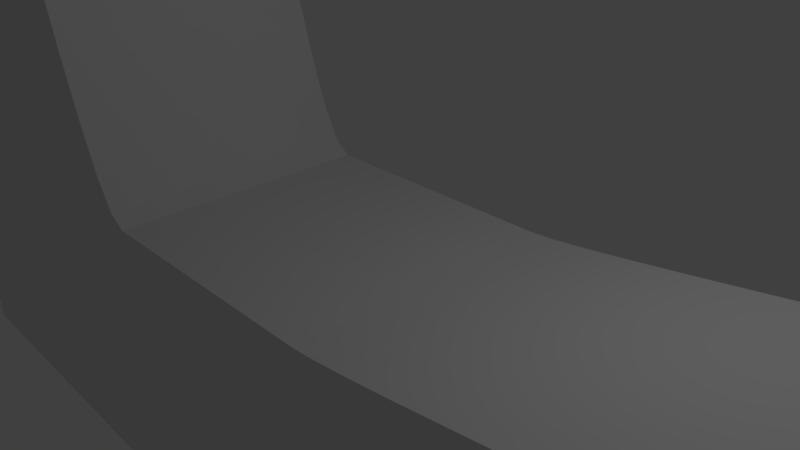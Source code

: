 # Source: level00e.blend  (saved by Blender 2.78.0; exported with 4.5.12 LTS)
import bpy
from mathutils import Matrix  # noqa: F401  (used for matrix-valued properties, if any)

bpy.ops.wm.read_factory_settings(use_empty=True)
scene = bpy.context.scene
scene.name = 'Scene'

# ---- collections
col_collection_1 = bpy.data.collections.new('Collection 1'); scene.collection.children.link(col_collection_1)

# ---- world
world_world = bpy.data.worlds.new('World'); scene.world = world_world
world_world.color = (0.05088, 0.05088, 0.05088)
world_world.use_sun_shadow = False
world_world.sun_shadow_jitter_overblur = 0.0
world_world.cycles.sampling_method = 'MANUAL'

# ---- cameras
cam_camera = bpy.data.cameras.new('Camera')
cam_camera.clip_end = 100.0
cam_camera.lens = 35.0
cam_camera.sensor_width = 32.0
cam_camera.sensor_height = 18.0
cam_camera.ortho_scale = 7.314
cam_camera.dof.focus_distance = 0.0
cam_camera.dof.aperture_fstop = 128.0

# ---- lights
light_lamp = bpy.data.lights.new('Lamp', 'POINT')
light_lamp.transmission_factor = 0.0
light_lamp.cutoff_distance = 30.0
light_lamp.energy = 100.0
light_lamp.shadow_buffer_clip_start = 1.001
light_lamp.shadow_soft_size = 0.1
light_lamp.shadow_maximum_resolution = 0.006
light_lamp.use_absolute_resolution = True

# ---- meshes
me_mesh_003 = bpy.data.meshes.new('Mesh.003')
me_mesh_003.from_pydata([(2.475, -0.8785, -2.467e-07), (1.064, -0.7658, -2.418e-07), (0.7151, -0.6746, -2.284e-07), (0.3763, -0.6006, -2.081e-07), (0.05496, -0.5396, -1.827e-07), (-0.2415, -0.4873, -1.539e-07), (-0.5056, -0.4393, -1.233e-07), (-0.7301, -0.3912, -9.279e-08), (-0.9076, -0.3389, -6.395e-08), (-1.031, -0.2779, -3.854e-08), (-1.092, -0.204, -1.827e-08), (-1.084, -0.1128, -4.854e-09), (-1.0, 0.0, 0.0), (-0.8747, 0.105, 0.0), (-0.7477, 0.1736, 0.0), (-0.6172, 0.2109, 0.0), (-0.4815, 0.2222, 0.0), (-0.3388, 0.2127, 0.0), (-0.1875, 0.1875, 0.0), (-0.02575, 0.1519, 0.0), (0.1481, 0.1111, 0.0), (0.3359, 0.07031, 0.0), (0.5394, 0.03472, 0.0), (0.7601, 0.009548, 0.0), (1.0, 0.0, 0.0), (1.351, 0.005042, 0.0), (1.88, 0.01898, 0.0), (2.551, 0.04004, 0.0), (3.329, 0.06643, 0.0), (4.178, 0.09639, 0.0), (5.063, 0.1281, 0.0), (5.948, 0.1599, 0.0), (6.797, 0.1898, 0.0), (7.575, 0.2162, 0.0), (8.247, 0.2373, 0.0), (8.775, 0.2512, 0.0), (9.126, 0.2562, 0.0), (9.356, 0.2427, -8.559e-11), (9.545, 0.2051, -3.112e-10), (9.692, 0.1477, -6.303e-10), (9.799, 0.07498, -9.96e-10), (9.863, -0.008654, -1.362e-09), (9.886, -0.09882, -1.681e-09), (9.867, -0.1911, -1.906e-09), (9.805, -0.2812, -1.992e-09), (9.7, -0.3646, -1.891e-09), (9.552, -0.4369, -1.556e-09), (9.361, -0.4938, -9.415e-10), (9.126, -0.5308, 0.0), (8.536, -0.5843, 2.153e-09), (7.983, -0.6246, 3.389e-09), (7.466, -0.6535, 3.866e-09), (6.984, -0.6733, 3.74e-09), (6.535, -0.6859, 3.171e-09), (6.116, -0.6936, 2.316e-09), (5.727, -0.6982, 1.331e-09), (5.366, -0.7021, 3.762e-10), (5.031, -0.7071, -3.922e-10), (4.721, -0.7155, -8.162e-10), (4.433, -0.7292, -7.38e-10), (4.166, -0.7504, 0.0)], [(0, 1), (1, 2), (2, 3), (3, 4), (4, 5), (5, 6), (6, 7), (7, 8), (8, 9), (9, 10), (10, 11), (11, 12), (12, 13), (13, 14), (14, 15), (15, 16), (16, 17), (17, 18), (18, 19), (19, 20), (20, 21), (21, 22), (22, 23), (23, 24), (24, 25), (25, 26), (26, 27), (27, 28), (28, 29), (29, 30), (30, 31), (31, 32), (32, 33), (33, 34), (34, 35), (35, 36), (36, 37), (37, 38), (38, 39), (39, 40), (40, 41), (41, 42), (42, 43), (43, 44), (44, 45), (45, 46), (46, 47), (47, 48), (48, 49), (49, 50), (50, 51), (51, 52), (52, 53), (53, 54), (54, 55), (55, 56), (56, 57), (57, 58), (58, 59), (59, 60), (0, 60)], [])
me_mesh_003.use_remesh_preserve_volume = False
me_mesh_003.use_remesh_preserve_attributes = False
me_mesh_003.use_mirror_vertex_groups = False
me_mesh_003.update()
me_mesh_002 = bpy.data.meshes.new('Mesh.002')
me_mesh_002.from_pydata([(-0.9089, -5.647, 0.0), (-0.8152, -5.441, 0.0), (-0.7768, -5.09, 0.0), (-0.7825, -4.624, 0.0), (-0.8214, -4.072, 0.0), (-0.8824, -3.462, 0.0), (-0.9545, -2.824, 0.0), (-1.027, -2.185, 0.0), (-1.087, -1.575, 0.0), (-1.126, -1.023, 0.0), (-1.132, -0.5572, 0.0), (-1.094, -0.2066, 0.0), (-1.0, 0.0, 0.0), (-0.8747, 0.105, 0.0), (-0.7477, 0.1736, 0.0), (-0.6172, 0.2109, 0.0), (-0.4815, 0.2222, 0.0), (-0.3388, 0.2127, 0.0), (-0.1875, 0.1875, 0.0), (-0.02575, 0.1519, 0.0), (0.1481, 0.1111, 0.0), (0.3359, 0.07031, 0.0), (0.5394, 0.03472, 0.0), (0.7601, 0.009548, 0.0), (1.0, 0.0, 0.0), (1.608, 0.001556, 1.41e-10), (2.849, 0.005857, 5.309e-10), (4.596, 0.01235, 1.12e-09), (6.723, 0.0205, 1.858e-09), (9.102, 0.02974, 2.696e-09), (11.61, 0.03953, 3.584e-09), (14.11, 0.04933, 4.471e-09), (16.49, 0.05857, 5.309e-09), (18.62, 0.06671, 6.047e-09), (20.37, 0.07321, 6.636e-09), (21.61, 0.07751, 7.026e-09), (22.22, 0.07907, 7.167e-09), (22.78, 0.001281, 7.026e-09), (23.89, -0.2138, 6.636e-09), (25.43, -0.5386, 6.047e-09), (27.31, -0.9459, 5.309e-09), (29.41, -1.408, 4.471e-09), (31.61, -1.898, 3.584e-09), (33.82, -2.387, 2.696e-09), (35.91, -2.849, 1.858e-09), (37.79, -3.257, 1.12e-09), (39.34, -3.581, 5.309e-10), (40.45, -3.797, 1.41e-10), (41.01, -3.874, 0.0), (41.33, -3.498, 0.0), (41.78, -2.457, 0.0), (42.33, -0.8846, 0.0), (42.96, 1.086, 0.0), (43.64, 3.323, 0.0), (44.34, 5.693, 0.0), (45.05, 8.062, 0.0), (45.73, 10.3, 0.0), (46.35, 12.27, 0.0), (46.9, 13.84, 0.0), (47.35, 14.88, 0.0), (47.68, 15.26, 0.0), (47.97, 15.22, 0.0), (48.35, 15.12, 0.0), (48.8, 14.98, 0.0), (49.29, 14.79, 0.0), (49.82, 14.57, 0.0), (50.36, 14.35, 0.0), (50.91, 14.12, 0.0), (51.43, 13.91, 0.0), (51.93, 13.72, 0.0), (52.37, 13.57, 0.0), (52.75, 13.47, 0.0), (53.05, 13.44, 0.0), (53.21, 13.0, 0.0), (53.21, 11.79, 0.0), (53.09, 9.951, 0.0), (52.87, 7.653, 0.0), (52.59, 5.044, 0.0), (52.28, 2.28, 0.0), (51.96, -0.4834, 0.0), (51.68, -3.092, 0.0), (51.46, -5.391, 0.0), (51.34, -7.225, 0.0), (51.34, -8.439, 0.0), (51.5, -8.878, 0.0)], [(0, 1), (1, 2), (2, 3), (3, 4), (4, 5), (5, 6), (6, 7), (7, 8), (8, 9), (9, 10), (10, 11), (11, 12), (12, 13), (13, 14), (14, 15), (15, 16), (16, 17), (17, 18), (18, 19), (19, 20), (20, 21), (21, 22), (22, 23), (23, 24), (24, 25), (25, 26), (26, 27), (27, 28), (28, 29), (29, 30), (30, 31), (31, 32), (32, 33), (33, 34), (34, 35), (35, 36), (36, 37), (37, 38), (38, 39), (39, 40), (40, 41), (41, 42), (42, 43), (43, 44), (44, 45), (45, 46), (46, 47), (47, 48), (48, 49), (49, 50), (50, 51), (51, 52), (52, 53), (53, 54), (54, 55), (55, 56), (56, 57), (57, 58), (58, 59), (59, 60), (60, 61), (61, 62), (62, 63), (63, 64), (64, 65), (65, 66), (66, 67), (67, 68), (68, 69), (69, 70), (70, 71), (71, 72), (72, 73), (73, 74), (74, 75), (75, 76), (76, 77), (77, 78), (78, 79), (79, 80), (80, 81), (81, 82), (82, 83), (83, 84), (0, 84)], [])
me_mesh_002.use_remesh_preserve_volume = False
me_mesh_002.use_remesh_preserve_attributes = False
me_mesh_002.use_mirror_vertex_groups = False
me_mesh_002.update()
me_mesh_001 = bpy.data.meshes.new('Mesh.001')
me_mesh_001.from_pydata([(9.813, 2.337, 6.636e-09), (9.149, 2.362, 5.334e-09), (8.998, 2.368, 4.575e-09), (8.888, 2.357, 4.235e-09), (8.8, 2.335, 4.194e-09), (8.716, 2.305, 4.329e-09), (8.618, 2.273, 4.519e-09), (8.486, 2.242, 4.643e-09), (8.301, 2.217, 4.578e-09), (8.046, 2.203, 4.203e-09), (7.702, 2.203, 3.396e-09), (7.249, 2.222, 2.036e-09), (6.67, 2.264, 0.0), (6.447, 2.294, -7.787e-10), (6.274, 2.339, -1.287e-09), (6.149, 2.397, -1.564e-09), (6.071, 2.463, -1.648e-09), (6.039, 2.534, -1.577e-09), (6.049, 2.607, -1.39e-09), (6.102, 2.678, -1.126e-09), (6.194, 2.744, -8.238e-10), (6.324, 2.801, -5.213e-10), (6.491, 2.846, -2.574e-10), (6.692, 2.876, -7.079e-11), (6.926, 2.886, 0.0), (7.195, 2.89, 0.0), (7.497, 2.902, 0.0), (7.825, 2.92, 0.0), (8.173, 2.943, 0.0), (8.535, 2.969, 0.0), (8.903, 2.996, 0.0), (9.271, 3.023, 0.0), (9.632, 3.049, 0.0), (9.981, 3.071, 0.0), (10.31, 3.09, 0.0), (10.61, 3.101, 0.0), (10.88, 3.106, 0.0), (11.1, 3.099, -2.771e-10), (11.26, 3.079, -1.008e-09), (11.37, 3.047, -2.04e-09), (11.42, 3.004, -3.224e-09), (11.43, 2.952, -4.408e-09), (11.39, 2.892, -5.441e-09), (11.31, 2.825, -6.171e-09), (11.2, 2.752, -6.448e-09), (11.05, 2.674, -6.121e-09), (10.87, 2.594, -5.038e-09), (10.67, 2.512, -3.048e-09), (10.44, 2.429, 0.0)], [(0, 1), (1, 2), (2, 3), (3, 4), (4, 5), (5, 6), (6, 7), (7, 8), (8, 9), (9, 10), (10, 11), (11, 12), (12, 13), (13, 14), (14, 15), (15, 16), (16, 17), (17, 18), (18, 19), (19, 20), (20, 21), (21, 22), (22, 23), (23, 24), (24, 25), (25, 26), (26, 27), (27, 28), (28, 29), (29, 30), (30, 31), (31, 32), (32, 33), (33, 34), (34, 35), (35, 36), (36, 37), (37, 38), (38, 39), (39, 40), (40, 41), (41, 42), (42, 43), (43, 44), (44, 45), (45, 46), (46, 47), (47, 48), (0, 48)], [])
me_mesh_001.use_remesh_preserve_volume = False
me_mesh_001.use_remesh_preserve_attributes = False
me_mesh_001.use_mirror_vertex_groups = False
me_mesh_001.update()
me_mesh = bpy.data.meshes.new('Mesh')
me_mesh.from_pydata([(-8.99, 7.824, 7.093e-07), (-8.742, 7.843, 7.109e-07), (-8.497, 7.893, 7.155e-07), (-8.254, 7.97, 7.224e-07), (-8.013, 8.066, 7.311e-07), (-7.773, 8.174, 7.41e-07), (-7.534, 8.29, 7.514e-07), (-7.294, 8.405, 7.619e-07), (-7.054, 8.514, 7.717e-07), (-6.813, 8.609, 7.804e-07), (-6.571, 8.686, 7.873e-07), (-6.325, 8.736, 7.919e-07), (-6.077, 8.755, 7.936e-07), (-5.821, 8.582, 7.78e-07), (-5.555, 8.106, 7.348e-07), (-5.281, 7.387, 6.696e-07), (-5.001, 6.485, 5.878e-07), (-4.716, 5.462, 4.951e-07), (-4.43, 4.377, 3.968e-07), (-4.143, 3.293, 2.985e-07), (-3.859, 2.27, 2.057e-07), (-3.579, 1.368, 1.24e-07), (-3.304, 0.6485, 5.878e-08), (-3.038, 0.1723, 1.561e-08), (-2.783, 0.0, 0.0), (-2.517, 0.0, 0.0), (-2.225, 0.0, 0.0), (-1.91, 0.0, 0.0), (-1.58, 0.0, 0.0), (-1.238, 0.0, 0.0), (-0.8913, 0.0, 0.0), (-0.5444, 0.0, 0.0), (-0.2029, 0.0, 0.0), (0.1277, 0.0, 0.0), (0.442, 0.0, 0.0), (0.7346, 0.0, 0.0), (1.0, 0.0, 0.0), (1.35, 0.02221, 0.0), (1.878, 0.0836, 0.0), (2.547, 0.1764, 0.0), (3.322, 0.2926, 0.0), (4.168, 0.4246, 0.0), (5.049, 0.5643, 0.0), (5.931, 0.7041, 0.0), (6.777, 0.836, 0.0), (7.552, 0.9523, 0.0), (8.221, 1.045, 0.0), (8.749, 1.106, 0.0), (9.099, 1.129, 0.0), (9.324, 1.035, 0.0), (9.502, 0.7748, 0.0), (9.639, 0.3752, 0.0), (9.74, -0.1346, 0.0), (9.811, -0.7262, 0.0), (9.857, -1.371, 0.0), (9.883, -2.041, 0.0), (9.895, -2.706, 0.0), (9.898, -3.339, 0.0), (9.897, -3.912, 0.0), (9.899, -4.394, 0.0), (9.907, -4.759, 0.0), (-9.035, -4.228, 4.811e-08)], [(0, 1), (1, 2), (2, 3), (3, 4), (4, 5), (5, 6), (6, 7), (7, 8), (8, 9), (9, 10), (10, 11), (11, 12), (12, 13), (13, 14), (14, 15), (15, 16), (16, 17), (17, 18), (18, 19), (19, 20), (20, 21), (21, 22), (22, 23), (23, 24), (24, 25), (25, 26), (26, 27), (27, 28), (28, 29), (29, 30), (30, 31), (31, 32), (32, 33), (33, 34), (34, 35), (35, 36), (36, 37), (37, 38), (38, 39), (39, 40), (40, 41), (41, 42), (42, 43), (43, 44), (44, 45), (45, 46), (46, 47), (47, 48), (48, 49), (49, 50), (50, 51), (51, 52), (52, 53), (53, 54), (54, 55), (55, 56), (56, 57), (57, 58), (58, 59), (59, 60), (60, 61), (0, 61)], [])
me_mesh.use_remesh_preserve_volume = False
me_mesh.use_remesh_preserve_attributes = False
me_mesh.use_mirror_vertex_groups = False
me_mesh.update()
me_mesh_004 = bpy.data.meshes.new('Mesh.004')
me_mesh_004.from_pydata([(-8.99, 7.824, 7.093e-07), (-8.742, 7.843, 7.109e-07), (-8.497, 7.893, 7.155e-07), (-8.254, 7.97, 7.224e-07), (-8.013, 8.066, 7.311e-07), (-7.773, 8.174, 7.41e-07), (-7.534, 8.29, 7.514e-07), (-7.294, 8.405, 7.619e-07), (-7.054, 8.514, 7.717e-07), (-6.813, 8.609, 7.804e-07), (-6.571, 8.686, 7.873e-07), (-6.325, 8.736, 7.919e-07), (-6.077, 8.755, 7.936e-07), (-5.821, 8.582, 7.78e-07), (-5.555, 8.106, 7.348e-07), (-5.281, 7.387, 6.696e-07), (-5.001, 6.485, 5.878e-07), (-4.716, 5.462, 4.951e-07), (-4.43, 4.377, 3.968e-07), (-4.143, 3.293, 2.985e-07), (-3.859, 2.27, 2.057e-07), (-3.579, 1.368, 1.24e-07), (-3.304, 0.6485, 5.878e-08), (-3.038, 0.1723, 1.561e-08), (-2.783, 0.0, 0.0), (-2.517, 0.0, 0.0), (-2.225, 0.0, 0.0), (-1.91, 0.0, 0.0), (-1.58, 0.0, 0.0), (-1.238, 0.0, 0.0), (-0.8913, 0.0, 0.0), (-0.5444, 0.0, 0.0), (-0.2029, 0.0, 0.0), (0.1277, 0.0, 0.0), (0.442, 0.0, 0.0), (0.7346, 0.0, 0.0), (1.0, 0.0, 0.0), (1.35, 0.02221, 0.0), (1.878, 0.0836, 0.0), (2.547, 0.1764, 0.0), (3.322, 0.2926, 0.0), (4.168, 0.4246, 0.0), (5.049, 0.5643, 0.0), (5.931, 0.7041, 0.0), (6.777, 0.836, 0.0), (7.552, 0.9523, 0.0), (8.221, 1.045, 0.0), (8.749, 1.106, 0.0), (9.099, 1.129, 0.0), (9.324, 1.035, 0.0), (9.502, 0.7748, 0.0), (9.639, 0.3752, 0.0), (9.74, -0.1346, 0.0), (9.811, -0.7262, 0.0), (9.857, -1.371, 0.0), (9.883, -2.041, 0.0), (9.895, -2.706, 0.0), (9.898, -3.339, 0.0), (9.897, -3.912, 0.0), (9.899, -4.394, 0.0), (9.907, -4.759, 0.0), (-9.035, -4.228, 4.811e-08), (-8.99, 7.824, -2.0), (-8.742, 7.843, -2.0), (-8.497, 7.893, -2.0), (-8.254, 7.97, -2.0), (-8.013, 8.066, -2.0), (-7.773, 8.174, -2.0), (-7.534, 8.29, -2.0), (-7.294, 8.405, -2.0), (-7.054, 8.514, -2.0), (-6.813, 8.609, -2.0), (-6.571, 8.686, -2.0), (-6.325, 8.736, -2.0), (-6.077, 8.755, -2.0), (-5.821, 8.582, -2.0), (-5.555, 8.106, -2.0), (-5.281, 7.387, -2.0), (-5.001, 6.485, -2.0), (-4.716, 5.462, -2.0), (-4.43, 4.377, -2.0), (-4.143, 3.293, -2.0), (-3.859, 2.27, -2.0), (-3.579, 1.368, -2.0), (-3.304, 0.6485, -2.0), (-3.038, 0.1723, -2.0), (-2.783, -8.742e-08, -2.0), (-2.517, -8.742e-08, -2.0), (-2.225, -8.742e-08, -2.0), (-1.91, -8.742e-08, -2.0), (-1.58, -8.742e-08, -2.0), (-1.238, -8.742e-08, -2.0), (-0.8913, -8.742e-08, -2.0), (-0.5444, -8.742e-08, -2.0), (-0.2029, -8.742e-08, -2.0), (0.1277, -8.742e-08, -2.0), (0.442, -8.742e-08, -2.0), (0.7346, -8.742e-08, -2.0), (1.0, -8.742e-08, -2.0), (1.35, 0.02221, -2.0), (1.878, 0.0836, -2.0), (2.547, 0.1764, -2.0), (3.322, 0.2926, -2.0), (4.168, 0.4246, -2.0), (5.049, 0.5643, -2.0), (5.931, 0.7041, -2.0), (6.777, 0.836, -2.0), (7.552, 0.9523, -2.0), (8.221, 1.045, -2.0), (8.749, 1.106, -2.0), (9.099, 1.129, -2.0), (9.324, 1.035, -2.0), (9.502, 0.7748, -2.0), (9.639, 0.3752, -2.0), (9.74, -0.1346, -2.0), (9.811, -0.7262, -2.0), (9.857, -1.371, -2.0), (9.883, -2.041, -2.0), (9.895, -2.706, -2.0), (9.898, -3.339, -2.0), (9.897, -3.912, -2.0), (9.899, -4.394, -2.0), (9.907, -4.759, -2.0), (-9.035, -4.228, -2.0), (-8.99, 7.824, 2.0), (-8.742, 7.843, 2.0), (-8.497, 7.893, 2.0), (-8.254, 7.97, 2.0), (-8.013, 8.066, 2.0), (-7.773, 8.174, 2.0), (-7.534, 8.29, 2.0), (-7.294, 8.405, 2.0), (-7.054, 8.514, 2.0), (-6.813, 8.609, 2.0), (-6.571, 8.686, 2.0), (-6.325, 8.736, 2.0), (-6.077, 8.755, 2.0), (-5.821, 8.582, 2.0), (-5.555, 8.106, 2.0), (-5.281, 7.387, 2.0), (-5.001, 6.485, 2.0), (-4.716, 5.462, 2.0), (-4.43, 4.377, 2.0), (-4.143, 3.293, 2.0), (-3.859, 2.27, 2.0), (-3.579, 1.368, 2.0), (-3.304, 0.6485, 2.0), (-3.038, 0.1723, 2.0), (-2.783, 8.742e-08, 2.0), (-2.517, 8.742e-08, 2.0), (-2.225, 8.742e-08, 2.0), (-1.91, 8.742e-08, 2.0), (-1.58, 8.742e-08, 2.0), (-1.238, 8.742e-08, 2.0), (-0.8913, 8.742e-08, 2.0), (-0.5444, 8.742e-08, 2.0), (-0.2029, 8.742e-08, 2.0), (0.1277, 8.742e-08, 2.0), (0.442, 8.742e-08, 2.0), (0.7346, 8.742e-08, 2.0), (1.0, 8.742e-08, 2.0), (1.35, 0.02221, 2.0), (1.878, 0.0836, 2.0), (2.547, 0.1764, 2.0), (3.322, 0.2926, 2.0), (4.168, 0.4246, 2.0), (5.049, 0.5643, 2.0), (5.931, 0.7041, 2.0), (6.777, 0.836, 2.0), (7.552, 0.9523, 2.0), (8.221, 1.045, 2.0), (8.749, 1.106, 2.0), (9.099, 1.129, 2.0), (9.324, 1.035, 2.0), (9.502, 0.7748, 2.0), (9.639, 0.3752, 2.0), (9.74, -0.1346, 2.0), (9.811, -0.7262, 2.0), (9.857, -1.371, 2.0), (9.883, -2.041, 2.0), (9.895, -2.706, 2.0), (9.898, -3.339, 2.0), (9.897, -3.912, 2.0), (9.899, -4.394, 2.0), (9.907, -4.759, 2.0), (-9.035, -4.228, 2.0)], [], [(53, 52, 114, 115), (27, 26, 88, 89), (1, 0, 62, 63), (54, 53, 115, 116), (28, 27, 89, 90), (2, 1, 63, 64), (55, 54, 116, 117), (29, 28, 90, 91), (3, 2, 64, 65), (56, 55, 117, 118), (30, 29, 91, 92), (4, 3, 65, 66), (57, 56, 118, 119), (31, 30, 92, 93), (5, 4, 66, 67), (58, 57, 119, 120), (32, 31, 93, 94), (6, 5, 67, 68), (59, 58, 120, 121), (33, 32, 94, 95), (7, 6, 68, 69), (60, 59, 121, 122), (34, 33, 95, 96), (8, 7, 69, 70), (61, 60, 122, 123), (35, 34, 96, 97), (9, 8, 70, 71), (61, 0, 62, 123), (36, 35, 97, 98), (10, 9, 71, 72), (37, 36, 98, 99), (11, 10, 72, 73), (38, 37, 99, 100), (12, 11, 73, 74), (39, 38, 100, 101), (13, 12, 74, 75), (40, 39, 101, 102), (14, 13, 75, 76), (41, 40, 102, 103), (15, 14, 76, 77), (42, 41, 103, 104), (16, 15, 77, 78), (43, 42, 104, 105), (17, 16, 78, 79), (44, 43, 105, 106), (18, 17, 79, 80), (45, 44, 106, 107), (19, 18, 80, 81), (46, 45, 107, 108), (20, 19, 81, 82), (47, 46, 108, 109), (21, 20, 82, 83), (48, 47, 109, 110), (22, 21, 83, 84), (49, 48, 110, 111), (23, 22, 84, 85), (50, 49, 111, 112), (24, 23, 85, 86), (51, 50, 112, 113), (25, 24, 86, 87), (52, 51, 113, 114), (26, 25, 87, 88), (52, 53, 177, 176), (26, 27, 151, 150), (0, 1, 125, 124), (53, 54, 178, 177), (27, 28, 152, 151), (1, 2, 126, 125), (54, 55, 179, 178), (28, 29, 153, 152), (2, 3, 127, 126), (55, 56, 180, 179), (29, 30, 154, 153), (3, 4, 128, 127), (56, 57, 181, 180), (30, 31, 155, 154), (4, 5, 129, 128), (57, 58, 182, 181), (31, 32, 156, 155), (5, 6, 130, 129), (58, 59, 183, 182), (32, 33, 157, 156), (6, 7, 131, 130), (59, 60, 184, 183), (33, 34, 158, 157), (7, 8, 132, 131), (60, 61, 185, 184), (34, 35, 159, 158), (8, 9, 133, 132), (0, 61, 185, 124), (35, 36, 160, 159), (9, 10, 134, 133), (36, 37, 161, 160), (10, 11, 135, 134), (37, 38, 162, 161), (11, 12, 136, 135), (38, 39, 163, 162), (12, 13, 137, 136), (39, 40, 164, 163), (13, 14, 138, 137), (40, 41, 165, 164), (14, 15, 139, 138), (41, 42, 166, 165), (15, 16, 140, 139), (42, 43, 167, 166), (16, 17, 141, 140), (43, 44, 168, 167), (17, 18, 142, 141), (44, 45, 169, 168), (18, 19, 143, 142), (45, 46, 170, 169), (19, 20, 144, 143), (46, 47, 171, 170), (20, 21, 145, 144), (47, 48, 172, 171), (21, 22, 146, 145), (48, 49, 173, 172), (22, 23, 147, 146), (49, 50, 174, 173), (23, 24, 148, 147), (50, 51, 175, 174), (24, 25, 149, 148), (51, 52, 176, 175), (25, 26, 150, 149), (124, 125, 126, 127, 128, 129, 130, 131, 132, 133, 134, 135, 136, 137, 138, 139, 140, 141, 142, 143, 144, 145, 146, 147, 148, 149, 150, 151, 152, 153, 154, 155, 156, 157, 158, 159, 160, 161, 162, 163, 164, 165, 166, 167, 168, 169, 170, 171, 172, 173, 174, 175, 176, 177, 178, 179, 180, 181, 182, 183, 184, 185), (62, 123, 122, 121, 120, 119, 118, 117, 116, 115, 114, 113, 112, 111, 110, 109, 108, 107, 106, 105, 104, 103, 102, 101, 100, 99, 98, 97, 96, 95, 94, 93, 92, 91, 90, 89, 88, 87, 86, 85, 84, 83, 82, 81, 80, 79, 78, 77, 76, 75, 74, 73, 72, 71, 70, 69, 68, 67, 66, 65, 64, 63)])
me_mesh_004.use_remesh_preserve_volume = False
me_mesh_004.use_remesh_preserve_attributes = False
me_mesh_004.use_mirror_vertex_groups = False
me_mesh_004.update()
me_mesh_005 = bpy.data.meshes.new('Mesh.005')
me_mesh_005.from_pydata([(9.813, 2.337, 6.636e-09), (9.149, 2.362, 5.334e-09), (8.998, 2.368, 4.575e-09), (8.888, 2.357, 4.235e-09), (8.8, 2.335, 4.194e-09), (8.716, 2.305, 4.329e-09), (8.618, 2.273, 4.519e-09), (8.486, 2.242, 4.643e-09), (8.301, 2.217, 4.578e-09), (8.046, 2.203, 4.203e-09), (7.702, 2.203, 3.396e-09), (7.249, 2.222, 2.036e-09), (6.67, 2.264, 0.0), (6.447, 2.294, -7.787e-10), (6.274, 2.339, -1.287e-09), (6.149, 2.397, -1.564e-09), (6.071, 2.463, -1.648e-09), (6.039, 2.534, -1.577e-09), (6.049, 2.607, -1.39e-09), (6.102, 2.678, -1.126e-09), (6.194, 2.744, -8.238e-10), (6.324, 2.801, -5.213e-10), (6.491, 2.846, -2.574e-10), (6.692, 2.876, -7.079e-11), (6.926, 2.886, 0.0), (7.195, 2.89, 0.0), (7.497, 2.902, 0.0), (7.825, 2.92, 0.0), (8.173, 2.943, 0.0), (8.535, 2.969, 0.0), (8.903, 2.996, 0.0), (9.271, 3.023, 0.0), (9.632, 3.049, 0.0), (9.981, 3.071, 0.0), (10.31, 3.09, 0.0), (10.61, 3.101, 0.0), (10.88, 3.106, 0.0), (11.1, 3.099, -2.771e-10), (11.26, 3.079, -1.008e-09), (11.37, 3.047, -2.04e-09), (11.42, 3.004, -3.224e-09), (11.43, 2.952, -4.408e-09), (11.39, 2.892, -5.441e-09), (11.31, 2.825, -6.171e-09), (11.2, 2.752, -6.448e-09), (11.05, 2.674, -6.121e-09), (10.87, 2.594, -5.038e-09), (10.67, 2.512, -3.048e-09), (10.44, 2.429, 0.0), (9.813, 2.337, -2.0), (9.149, 2.362, -2.0), (8.998, 2.368, -2.0), (8.888, 2.357, -2.0), (8.8, 2.335, -2.0), (8.716, 2.305, -2.0), (8.618, 2.273, -2.0), (8.486, 2.242, -2.0), (8.301, 2.217, -2.0), (8.046, 2.203, -2.0), (7.702, 2.203, -2.0), (7.249, 2.222, -2.0), (6.67, 2.264, -2.0), (6.447, 2.294, -2.0), (6.274, 2.339, -2.0), (6.149, 2.397, -2.0), (6.071, 2.463, -2.0), (6.039, 2.534, -2.0), (6.049, 2.607, -2.0), (6.102, 2.678, -2.0), (6.194, 2.744, -2.0), (6.324, 2.801, -2.0), (6.491, 2.846, -2.0), (6.692, 2.876, -2.0), (6.926, 2.886, -2.0), (7.195, 2.89, -2.0), (7.497, 2.902, -2.0), (7.825, 2.92, -2.0), (8.173, 2.943, -2.0), (8.535, 2.969, -2.0), (8.903, 2.996, -2.0), (9.271, 3.023, -2.0), (9.632, 3.049, -2.0), (9.981, 3.071, -2.0), (10.31, 3.09, -2.0), (10.61, 3.101, -2.0), (10.88, 3.106, -2.0), (11.1, 3.099, -2.0), (11.26, 3.079, -2.0), (11.37, 3.047, -2.0), (11.42, 3.004, -2.0), (11.43, 2.952, -2.0), (11.39, 2.892, -2.0), (11.31, 2.825, -2.0), (11.2, 2.752, -2.0), (11.05, 2.674, -2.0), (10.87, 2.594, -2.0), (10.67, 2.512, -2.0), (10.44, 2.429, -2.0), (9.813, 2.337, 2.0), (9.149, 2.362, 2.0), (8.998, 2.368, 2.0), (8.888, 2.357, 2.0), (8.8, 2.335, 2.0), (8.716, 2.305, 2.0), (8.618, 2.273, 2.0), (8.486, 2.242, 2.0), (8.301, 2.217, 2.0), (8.046, 2.203, 2.0), (7.702, 2.203, 2.0), (7.249, 2.222, 2.0), (6.67, 2.264, 2.0), (6.447, 2.294, 2.0), (6.274, 2.339, 2.0), (6.149, 2.397, 2.0), (6.071, 2.463, 2.0), (6.039, 2.534, 2.0), (6.049, 2.607, 2.0), (6.102, 2.678, 2.0), (6.194, 2.744, 2.0), (6.324, 2.801, 2.0), (6.491, 2.846, 2.0), (6.692, 2.876, 2.0), (6.926, 2.886, 2.0), (7.195, 2.89, 2.0), (7.497, 2.902, 2.0), (7.825, 2.92, 2.0), (8.173, 2.943, 2.0), (8.535, 2.969, 2.0), (8.903, 2.996, 2.0), (9.271, 3.023, 2.0), (9.632, 3.049, 2.0), (9.981, 3.071, 2.0), (10.31, 3.09, 2.0), (10.61, 3.101, 2.0), (10.88, 3.106, 2.0), (11.1, 3.099, 2.0), (11.26, 3.079, 2.0), (11.37, 3.047, 2.0), (11.42, 3.004, 2.0), (11.43, 2.952, 2.0), (11.39, 2.892, 2.0), (11.31, 2.825, 2.0), (11.2, 2.752, 2.0), (11.05, 2.674, 2.0), (10.87, 2.594, 2.0), (10.67, 2.512, 2.0), (10.44, 2.429, 2.0)], [], [(2, 1, 50, 51), (29, 28, 77, 78), (16, 15, 64, 65), (43, 42, 91, 92), (3, 2, 51, 52), (30, 29, 78, 79), (17, 16, 65, 66), (44, 43, 92, 93), (4, 3, 52, 53), (31, 30, 79, 80), (18, 17, 66, 67), (45, 44, 93, 94), (5, 4, 53, 54), (32, 31, 80, 81), (19, 18, 67, 68), (46, 45, 94, 95), (6, 5, 54, 55), (33, 32, 81, 82), (20, 19, 68, 69), (47, 46, 95, 96), (7, 6, 55, 56), (34, 33, 82, 83), (21, 20, 69, 70), (48, 47, 96, 97), (8, 7, 56, 57), (35, 34, 83, 84), (22, 21, 70, 71), (48, 0, 49, 97), (9, 8, 57, 58), (36, 35, 84, 85), (23, 22, 71, 72), (10, 9, 58, 59), (37, 36, 85, 86), (24, 23, 72, 73), (11, 10, 59, 60), (38, 37, 86, 87), (25, 24, 73, 74), (12, 11, 60, 61), (39, 38, 87, 88), (26, 25, 74, 75), (13, 12, 61, 62), (40, 39, 88, 89), (27, 26, 75, 76), (14, 13, 62, 63), (41, 40, 89, 90), (1, 0, 49, 50), (28, 27, 76, 77), (15, 14, 63, 64), (42, 41, 90, 91), (49, 97, 96, 95, 94, 93, 92, 91, 90, 89, 88, 87, 86, 85, 84, 83, 82, 81, 80, 79, 78, 77, 76, 75, 74, 73, 72, 71, 70, 69, 68, 67, 66, 65, 64, 63, 62, 61, 60, 59, 58, 57, 56, 55, 54, 53, 52, 51, 50), (1, 2, 100, 99), (28, 29, 127, 126), (15, 16, 114, 113), (42, 43, 141, 140), (2, 3, 101, 100), (29, 30, 128, 127), (16, 17, 115, 114), (43, 44, 142, 141), (3, 4, 102, 101), (30, 31, 129, 128), (17, 18, 116, 115), (44, 45, 143, 142), (4, 5, 103, 102), (31, 32, 130, 129), (18, 19, 117, 116), (45, 46, 144, 143), (5, 6, 104, 103), (32, 33, 131, 130), (19, 20, 118, 117), (46, 47, 145, 144), (6, 7, 105, 104), (33, 34, 132, 131), (20, 21, 119, 118), (47, 48, 146, 145), (7, 8, 106, 105), (34, 35, 133, 132), (21, 22, 120, 119), (0, 48, 146, 98), (8, 9, 107, 106), (35, 36, 134, 133), (22, 23, 121, 120), (9, 10, 108, 107), (36, 37, 135, 134), (23, 24, 122, 121), (10, 11, 109, 108), (37, 38, 136, 135), (24, 25, 123, 122), (11, 12, 110, 109), (38, 39, 137, 136), (25, 26, 124, 123), (12, 13, 111, 110), (39, 40, 138, 137), (26, 27, 125, 124), (13, 14, 112, 111), (40, 41, 139, 138), (0, 1, 99, 98), (27, 28, 126, 125), (14, 15, 113, 112), (41, 42, 140, 139), (98, 99, 100, 101, 102, 103, 104, 105, 106, 107, 108, 109, 110, 111, 112, 113, 114, 115, 116, 117, 118, 119, 120, 121, 122, 123, 124, 125, 126, 127, 128, 129, 130, 131, 132, 133, 134, 135, 136, 137, 138, 139, 140, 141, 142, 143, 144, 145, 146)])
me_mesh_005.use_remesh_preserve_volume = False
me_mesh_005.use_remesh_preserve_attributes = False
me_mesh_005.use_mirror_vertex_groups = False
me_mesh_005.update()
me_mesh_006 = bpy.data.meshes.new('Mesh.006')
me_mesh_006.from_pydata([(-0.9089, -5.647, 0.0), (-0.8152, -5.441, 0.0), (-0.7768, -5.09, 0.0), (-0.7825, -4.624, 0.0), (-0.8214, -4.072, 0.0), (-0.8824, -3.462, 0.0), (-0.9545, -2.824, 0.0), (-1.027, -2.185, 0.0), (-1.087, -1.575, 0.0), (-1.126, -1.023, 0.0), (-1.132, -0.5572, 0.0), (-1.094, -0.2066, 0.0), (-1.0, 0.0, 0.0), (-0.8747, 0.105, 0.0), (-0.7477, 0.1736, 0.0), (-0.6172, 0.2109, 0.0), (-0.4815, 0.2222, 0.0), (-0.3388, 0.2127, 0.0), (-0.1875, 0.1875, 0.0), (-0.02575, 0.1519, 0.0), (0.1481, 0.1111, 0.0), (0.3359, 0.07031, 0.0), (0.5394, 0.03472, 0.0), (0.7601, 0.009548, 0.0), (1.0, 0.0, 0.0), (1.608, 0.001556, 1.41e-10), (2.849, 0.005857, 5.309e-10), (4.596, 0.01235, 1.12e-09), (6.723, 0.0205, 1.858e-09), (9.102, 0.02974, 2.696e-09), (11.61, 0.03953, 3.584e-09), (14.11, 0.04933, 4.471e-09), (16.49, 0.05857, 5.309e-09), (18.62, 0.06671, 6.047e-09), (20.37, 0.07321, 6.636e-09), (21.61, 0.07751, 7.026e-09), (22.22, 0.07907, 7.167e-09), (22.78, 0.001281, 7.026e-09), (23.89, -0.2138, 6.636e-09), (25.43, -0.5386, 6.047e-09), (27.31, -0.9459, 5.309e-09), (29.41, -1.408, 4.471e-09), (31.61, -1.898, 3.584e-09), (33.82, -2.387, 2.696e-09), (35.91, -2.849, 1.858e-09), (37.79, -3.257, 1.12e-09), (39.34, -3.581, 5.309e-10), (40.45, -3.797, 1.41e-10), (41.01, -3.874, 0.0), (41.33, -3.498, 0.0), (41.78, -2.457, 0.0), (42.33, -0.8846, 0.0), (42.96, 1.086, 0.0), (43.64, 3.323, 0.0), (44.34, 5.693, 0.0), (45.05, 8.062, 0.0), (45.73, 10.3, 0.0), (46.35, 12.27, 0.0), (46.9, 13.84, 0.0), (47.35, 14.88, 0.0), (47.68, 15.26, 0.0), (47.97, 15.22, 0.0), (48.35, 15.12, 0.0), (48.8, 14.98, 0.0), (49.29, 14.79, 0.0), (49.82, 14.57, 0.0), (50.36, 14.35, 0.0), (50.91, 14.12, 0.0), (51.43, 13.91, 0.0), (51.93, 13.72, 0.0), (52.37, 13.57, 0.0), (52.75, 13.47, 0.0), (53.05, 13.44, 0.0), (53.21, 13.0, 0.0), (53.21, 11.79, 0.0), (53.09, 9.951, 0.0), (52.87, 7.653, 0.0), (52.59, 5.044, 0.0), (52.28, 2.28, 0.0), (51.96, -0.4834, 0.0), (51.68, -3.092, 0.0), (51.46, -5.391, 0.0), (51.34, -7.225, 0.0), (51.34, -8.439, 0.0), (51.5, -8.878, 0.0), (-0.9089, -5.647, -2.0), (-0.8152, -5.441, -2.0), (-0.7768, -5.09, -2.0), (-0.7825, -4.624, -2.0), (-0.8214, -4.072, -2.0), (-0.8824, -3.462, -2.0), (-0.9545, -2.824, -2.0), (-1.027, -2.185, -2.0), (-1.087, -1.575, -2.0), (-1.126, -1.023, -2.0), (-1.132, -0.5572, -2.0), (-1.094, -0.2066, -2.0), (-1.0, -8.742e-08, -2.0), (-0.8747, 0.105, -2.0), (-0.7477, 0.1736, -2.0), (-0.6172, 0.2109, -2.0), (-0.4815, 0.2222, -2.0), (-0.3388, 0.2127, -2.0), (-0.1875, 0.1875, -2.0), (-0.02575, 0.1519, -2.0), (0.1481, 0.1111, -2.0), (0.3359, 0.07031, -2.0), (0.5394, 0.03472, -2.0), (0.7601, 0.009548, -2.0), (1.0, -8.742e-08, -2.0), (1.608, 0.001556, -2.0), (2.849, 0.005857, -2.0), (4.596, 0.01235, -2.0), (6.723, 0.0205, -2.0), (9.102, 0.02974, -2.0), (11.61, 0.03953, -2.0), (14.11, 0.04933, -2.0), (16.49, 0.05857, -2.0), (18.62, 0.06671, -2.0), (20.37, 0.07321, -2.0), (21.61, 0.07751, -2.0), (22.22, 0.07907, -2.0), (22.78, 0.001281, -2.0), (23.89, -0.2138, -2.0), (25.43, -0.5386, -2.0), (27.31, -0.9459, -2.0), (29.41, -1.408, -2.0), (31.61, -1.898, -2.0), (33.82, -2.387, -2.0), (35.91, -2.849, -2.0), (37.79, -3.257, -2.0), (39.34, -3.581, -2.0), (40.45, -3.797, -2.0), (41.01, -3.874, -2.0), (41.33, -3.498, -2.0), (41.78, -2.457, -2.0), (42.33, -0.8846, -2.0), (42.96, 1.086, -2.0), (43.64, 3.323, -2.0), (44.34, 5.693, -2.0), (45.05, 8.062, -2.0), (45.73, 10.3, -2.0), (46.35, 12.27, -2.0), (46.9, 13.84, -2.0), (47.35, 14.88, -2.0), (47.68, 15.26, -2.0), (47.97, 15.22, -2.0), (48.35, 15.12, -2.0), (48.8, 14.98, -2.0), (49.29, 14.79, -2.0), (49.82, 14.57, -2.0), (50.36, 14.35, -2.0), (50.91, 14.12, -2.0), (51.43, 13.91, -2.0), (51.93, 13.72, -2.0), (52.37, 13.57, -2.0), (52.75, 13.47, -2.0), (53.05, 13.44, -2.0), (53.21, 13.0, -2.0), (53.21, 11.79, -2.0), (53.09, 9.951, -2.0), (52.87, 7.653, -2.0), (52.59, 5.044, -2.0), (52.28, 2.28, -2.0), (51.96, -0.4834, -2.0), (51.68, -3.092, -2.0), (51.46, -5.391, -2.0), (51.34, -7.225, -2.0), (51.34, -8.439, -2.0), (51.5, -8.878, -2.0), (-0.9089, -5.647, 2.0), (-0.8152, -5.441, 2.0), (-0.7768, -5.09, 2.0), (-0.7825, -4.624, 2.0), (-0.8214, -4.072, 2.0), (-0.8824, -3.462, 2.0), (-0.9545, -2.824, 2.0), (-1.027, -2.185, 2.0), (-1.087, -1.575, 2.0), (-1.126, -1.023, 2.0), (-1.132, -0.5572, 2.0), (-1.094, -0.2066, 2.0), (-1.0, 8.742e-08, 2.0), (-0.8747, 0.105, 2.0), (-0.7477, 0.1736, 2.0), (-0.6172, 0.2109, 2.0), (-0.4815, 0.2222, 2.0), (-0.3388, 0.2127, 2.0), (-0.1875, 0.1875, 2.0), (-0.02575, 0.1519, 2.0), (0.1481, 0.1111, 2.0), (0.3359, 0.07031, 2.0), (0.5394, 0.03472, 2.0), (0.7601, 0.009549, 2.0), (1.0, 8.742e-08, 2.0), (1.608, 0.001556, 2.0), (2.849, 0.005857, 2.0), (4.596, 0.01235, 2.0), (6.723, 0.0205, 2.0), (9.102, 0.02974, 2.0), (11.61, 0.03953, 2.0), (14.11, 0.04933, 2.0), (16.49, 0.05857, 2.0), (18.62, 0.06671, 2.0), (20.37, 0.07321, 2.0), (21.61, 0.07751, 2.0), (22.22, 0.07907, 2.0), (22.78, 0.001281, 2.0), (23.89, -0.2138, 2.0), (25.43, -0.5386, 2.0), (27.31, -0.9459, 2.0), (29.41, -1.408, 2.0), (31.61, -1.898, 2.0), (33.82, -2.387, 2.0), (35.91, -2.849, 2.0), (37.79, -3.257, 2.0), (39.34, -3.581, 2.0), (40.45, -3.797, 2.0), (41.01, -3.874, 2.0), (41.33, -3.498, 2.0), (41.78, -2.457, 2.0), (42.33, -0.8846, 2.0), (42.96, 1.086, 2.0), (43.64, 3.323, 2.0), (44.34, 5.693, 2.0), (45.05, 8.062, 2.0), (45.73, 10.3, 2.0), (46.35, 12.27, 2.0), (46.9, 13.84, 2.0), (47.35, 14.88, 2.0), (47.68, 15.26, 2.0), (47.97, 15.22, 2.0), (48.35, 15.12, 2.0), (48.8, 14.98, 2.0), (49.29, 14.79, 2.0), (49.82, 14.57, 2.0), (50.36, 14.35, 2.0), (50.91, 14.12, 2.0), (51.43, 13.91, 2.0), (51.93, 13.72, 2.0), (52.37, 13.57, 2.0), (52.75, 13.47, 2.0), (53.05, 13.44, 2.0), (53.21, 13.0, 2.0), (53.21, 11.79, 2.0), (53.09, 9.951, 2.0), (52.87, 7.653, 2.0), (52.59, 5.044, 2.0), (52.28, 2.28, 2.0), (51.96, -0.4834, 2.0), (51.68, -3.092, 2.0), (51.46, -5.391, 2.0), (51.34, -7.225, 2.0), (51.34, -8.439, 2.0), (51.5, -8.878, 2.0)], [], [(79, 78, 163, 164), (53, 52, 137, 138), (27, 26, 111, 112), (1, 0, 85, 86), (80, 79, 164, 165), (54, 53, 138, 139), (28, 27, 112, 113), (2, 1, 86, 87), (81, 80, 165, 166), (55, 54, 139, 140), (29, 28, 113, 114), (3, 2, 87, 88), (82, 81, 166, 167), (56, 55, 140, 141), (30, 29, 114, 115), (4, 3, 88, 89), (83, 82, 167, 168), (57, 56, 141, 142), (31, 30, 115, 116), (5, 4, 89, 90), (84, 83, 168, 169), (58, 57, 142, 143), (32, 31, 116, 117), (6, 5, 90, 91), (84, 0, 85, 169), (59, 58, 143, 144), (33, 32, 117, 118), (7, 6, 91, 92), (60, 59, 144, 145), (34, 33, 118, 119), (8, 7, 92, 93), (61, 60, 145, 146), (35, 34, 119, 120), (9, 8, 93, 94), (62, 61, 146, 147), (36, 35, 120, 121), (10, 9, 94, 95), (63, 62, 147, 148), (37, 36, 121, 122), (11, 10, 95, 96), (64, 63, 148, 149), (38, 37, 122, 123), (12, 11, 96, 97), (65, 64, 149, 150), (39, 38, 123, 124), (13, 12, 97, 98), (66, 65, 150, 151), (40, 39, 124, 125), (14, 13, 98, 99), (67, 66, 151, 152), (41, 40, 125, 126), (15, 14, 99, 100), (68, 67, 152, 153), (42, 41, 126, 127), (16, 15, 100, 101), (69, 68, 153, 154), (43, 42, 127, 128), (17, 16, 101, 102), (70, 69, 154, 155), (44, 43, 128, 129), (18, 17, 102, 103), (71, 70, 155, 156), (45, 44, 129, 130), (19, 18, 103, 104), (72, 71, 156, 157), (46, 45, 130, 131), (20, 19, 104, 105), (73, 72, 157, 158), (47, 46, 131, 132), (21, 20, 105, 106), (74, 73, 158, 159), (48, 47, 132, 133), (22, 21, 106, 107), (75, 74, 159, 160), (49, 48, 133, 134), (23, 22, 107, 108), (76, 75, 160, 161), (50, 49, 134, 135), (24, 23, 108, 109), (77, 76, 161, 162), (51, 50, 135, 136), (25, 24, 109, 110), (78, 77, 162, 163), (52, 51, 136, 137), (26, 25, 110, 111), (85, 169, 168, 167, 166, 165, 164, 163, 162, 161, 160, 159, 158, 157, 156, 155, 154, 153, 152, 151, 150, 149, 148, 147, 146, 145, 144, 143, 142, 141, 140, 139, 138, 137, 136, 135, 134, 133, 132, 131, 130, 129, 128, 127, 126, 125, 124, 123, 122, 121, 120, 119, 118, 117, 116, 115, 114, 113, 112, 111, 110, 109, 108, 107, 106, 105, 104, 103, 102, 101, 100, 99, 98, 97, 96, 95, 94, 93, 92, 91, 90, 89, 88, 87, 86), (78, 79, 249, 248), (52, 53, 223, 222), (26, 27, 197, 196), (0, 1, 171, 170), (79, 80, 250, 249), (53, 54, 224, 223), (27, 28, 198, 197), (1, 2, 172, 171), (80, 81, 251, 250), (54, 55, 225, 224), (28, 29, 199, 198), (2, 3, 173, 172), (81, 82, 252, 251), (55, 56, 226, 225), (29, 30, 200, 199), (3, 4, 174, 173), (82, 83, 253, 252), (56, 57, 227, 226), (30, 31, 201, 200), (4, 5, 175, 174), (83, 84, 254, 253), (57, 58, 228, 227), (31, 32, 202, 201), (5, 6, 176, 175), (0, 84, 254, 170), (58, 59, 229, 228), (32, 33, 203, 202), (6, 7, 177, 176), (59, 60, 230, 229), (33, 34, 204, 203), (7, 8, 178, 177), (60, 61, 231, 230), (34, 35, 205, 204), (8, 9, 179, 178), (61, 62, 232, 231), (35, 36, 206, 205), (9, 10, 180, 179), (62, 63, 233, 232), (36, 37, 207, 206), (10, 11, 181, 180), (63, 64, 234, 233), (37, 38, 208, 207), (11, 12, 182, 181), (64, 65, 235, 234), (38, 39, 209, 208), (12, 13, 183, 182), (65, 66, 236, 235), (39, 40, 210, 209), (13, 14, 184, 183), (66, 67, 237, 236), (40, 41, 211, 210), (14, 15, 185, 184), (67, 68, 238, 237), (41, 42, 212, 211), (15, 16, 186, 185), (68, 69, 239, 238), (42, 43, 213, 212), (16, 17, 187, 186), (69, 70, 240, 239), (43, 44, 214, 213), (17, 18, 188, 187), (70, 71, 241, 240), (44, 45, 215, 214), (18, 19, 189, 188), (71, 72, 242, 241), (45, 46, 216, 215), (19, 20, 190, 189), (72, 73, 243, 242), (46, 47, 217, 216), (20, 21, 191, 190), (73, 74, 244, 243), (47, 48, 218, 217), (21, 22, 192, 191), (74, 75, 245, 244), (48, 49, 219, 218), (22, 23, 193, 192), (75, 76, 246, 245), (49, 50, 220, 219), (23, 24, 194, 193), (76, 77, 247, 246), (50, 51, 221, 220), (24, 25, 195, 194), (77, 78, 248, 247), (51, 52, 222, 221), (25, 26, 196, 195), (170, 171, 172, 173, 174, 175, 176, 177, 178, 179, 180, 181, 182, 183, 184, 185, 186, 187, 188, 189, 190, 191, 192, 193, 194, 195, 196, 197, 198, 199, 200, 201, 202, 203, 204, 205, 206, 207, 208, 209, 210, 211, 212, 213, 214, 215, 216, 217, 218, 219, 220, 221, 222, 223, 224, 225, 226, 227, 228, 229, 230, 231, 232, 233, 234, 235, 236, 237, 238, 239, 240, 241, 242, 243, 244, 245, 246, 247, 248, 249, 250, 251, 252, 253, 254)])
me_mesh_006.use_remesh_preserve_volume = False
me_mesh_006.use_remesh_preserve_attributes = False
me_mesh_006.use_mirror_vertex_groups = False
me_mesh_006.update()
me_mesh_007 = bpy.data.meshes.new('Mesh.007')
me_mesh_007.from_pydata([(2.475, -0.8785, -2.467e-07), (1.064, -0.7658, -2.418e-07), (0.7151, -0.6746, -2.284e-07), (0.3763, -0.6006, -2.081e-07), (0.05496, -0.5396, -1.827e-07), (-0.2415, -0.4873, -1.539e-07), (-0.5056, -0.4393, -1.233e-07), (-0.7301, -0.3912, -9.279e-08), (-0.9076, -0.3389, -6.395e-08), (-1.031, -0.2779, -3.854e-08), (-1.092, -0.204, -1.827e-08), (-1.084, -0.1128, -4.854e-09), (-1.0, 0.0, 0.0), (-0.8747, 0.105, 0.0), (-0.7477, 0.1736, 0.0), (-0.6172, 0.2109, 0.0), (-0.4815, 0.2222, 0.0), (-0.3388, 0.2127, 0.0), (-0.1875, 0.1875, 0.0), (-0.02575, 0.1519, 0.0), (0.1481, 0.1111, 0.0), (0.3359, 0.07031, 0.0), (0.5394, 0.03472, 0.0), (0.7601, 0.009548, 0.0), (1.0, 0.0, 0.0), (1.351, 0.005042, 0.0), (1.88, 0.01898, 0.0), (2.551, 0.04004, 0.0), (3.329, 0.06643, 0.0), (4.178, 0.09639, 0.0), (5.063, 0.1281, 0.0), (5.948, 0.1599, 0.0), (6.797, 0.1898, 0.0), (7.575, 0.2162, 0.0), (8.247, 0.2373, 0.0), (8.775, 0.2512, 0.0), (9.126, 0.2562, 0.0), (9.356, 0.2427, -8.559e-11), (9.545, 0.2051, -3.112e-10), (9.692, 0.1477, -6.303e-10), (9.799, 0.07498, -9.96e-10), (9.863, -0.008654, -1.362e-09), (9.886, -0.09882, -1.681e-09), (9.867, -0.1911, -1.906e-09), (9.805, -0.2812, -1.992e-09), (9.7, -0.3646, -1.891e-09), (9.552, -0.4369, -1.556e-09), (9.361, -0.4938, -9.415e-10), (9.126, -0.5308, 0.0), (8.536, -0.5843, 2.153e-09), (7.983, -0.6246, 3.389e-09), (7.466, -0.6535, 3.866e-09), (6.984, -0.6733, 3.74e-09), (6.535, -0.6859, 3.171e-09), (6.116, -0.6936, 2.316e-09), (5.727, -0.6982, 1.331e-09), (5.366, -0.7021, 3.762e-10), (5.031, -0.7071, -3.922e-10), (4.721, -0.7155, -8.162e-10), (4.433, -0.7292, -7.38e-10), (4.166, -0.7504, 0.0), (2.475, -0.8785, -2.0), (1.064, -0.7658, -2.0), (0.7151, -0.6746, -2.0), (0.3763, -0.6006, -2.0), (0.05496, -0.5396, -2.0), (-0.2415, -0.4873, -2.0), (-0.5056, -0.4393, -2.0), (-0.7301, -0.3912, -2.0), (-0.9076, -0.3389, -2.0), (-1.031, -0.2779, -2.0), (-1.092, -0.204, -2.0), (-1.084, -0.1128, -2.0), (-1.0, -8.742e-08, -2.0), (-0.8747, 0.105, -2.0), (-0.7477, 0.1736, -2.0), (-0.6172, 0.2109, -2.0), (-0.4815, 0.2222, -2.0), (-0.3388, 0.2127, -2.0), (-0.1875, 0.1875, -2.0), (-0.02575, 0.1519, -2.0), (0.1481, 0.1111, -2.0), (0.3359, 0.07031, -2.0), (0.5394, 0.03472, -2.0), (0.7601, 0.009548, -2.0), (1.0, -8.742e-08, -2.0), (1.351, 0.005042, -2.0), (1.88, 0.01898, -2.0), (2.551, 0.04004, -2.0), (3.329, 0.06643, -2.0), (4.178, 0.09638, -2.0), (5.063, 0.1281, -2.0), (5.948, 0.1599, -2.0), (6.797, 0.1898, -2.0), (7.575, 0.2162, -2.0), (8.247, 0.2373, -2.0), (8.775, 0.2512, -2.0), (9.126, 0.2562, -2.0), (9.356, 0.2427, -2.0), (9.545, 0.2051, -2.0), (9.692, 0.1477, -2.0), (9.799, 0.07498, -2.0), (9.863, -0.008654, -2.0), (9.886, -0.09882, -2.0), (9.867, -0.1911, -2.0), (9.805, -0.2812, -2.0), (9.7, -0.3646, -2.0), (9.552, -0.4369, -2.0), (9.361, -0.4938, -2.0), (9.126, -0.5308, -2.0), (8.536, -0.5843, -2.0), (7.983, -0.6246, -2.0), (7.466, -0.6535, -2.0), (6.984, -0.6733, -2.0), (6.535, -0.6859, -2.0), (6.116, -0.6936, -2.0), (5.727, -0.6982, -2.0), (5.366, -0.7021, -2.0), (5.031, -0.7071, -2.0), (4.721, -0.7155, -2.0), (4.433, -0.7292, -2.0), (4.166, -0.7504, -2.0), (2.475, -0.8785, 2.0), (1.064, -0.7658, 2.0), (0.7151, -0.6746, 2.0), (0.3763, -0.6006, 2.0), (0.05496, -0.5396, 2.0), (-0.2415, -0.4873, 2.0), (-0.5056, -0.4393, 2.0), (-0.7301, -0.3912, 2.0), (-0.9076, -0.3389, 2.0), (-1.031, -0.2779, 2.0), (-1.092, -0.204, 2.0), (-1.084, -0.1128, 2.0), (-1.0, 8.742e-08, 2.0), (-0.8747, 0.105, 2.0), (-0.7477, 0.1736, 2.0), (-0.6172, 0.2109, 2.0), (-0.4815, 0.2222, 2.0), (-0.3388, 0.2127, 2.0), (-0.1875, 0.1875, 2.0), (-0.02575, 0.1519, 2.0), (0.1481, 0.1111, 2.0), (0.3359, 0.07031, 2.0), (0.5394, 0.03472, 2.0), (0.7601, 0.009549, 2.0), (1.0, 8.742e-08, 2.0), (1.351, 0.005042, 2.0), (1.88, 0.01898, 2.0), (2.551, 0.04004, 2.0), (3.329, 0.06643, 2.0), (4.178, 0.09639, 2.0), (5.063, 0.1281, 2.0), (5.948, 0.1599, 2.0), (6.797, 0.1898, 2.0), (7.575, 0.2162, 2.0), (8.247, 0.2373, 2.0), (8.775, 0.2512, 2.0), (9.126, 0.2562, 2.0), (9.356, 0.2427, 2.0), (9.545, 0.2051, 2.0), (9.692, 0.1477, 2.0), (9.799, 0.07498, 2.0), (9.863, -0.008654, 2.0), (9.886, -0.09882, 2.0), (9.867, -0.1911, 2.0), (9.805, -0.2812, 2.0), (9.7, -0.3646, 2.0), (9.552, -0.4369, 2.0), (9.361, -0.4938, 2.0), (9.126, -0.5308, 2.0), (8.536, -0.5843, 2.0), (7.983, -0.6246, 2.0), (7.466, -0.6535, 2.0), (6.984, -0.6733, 2.0), (6.535, -0.6859, 2.0), (6.116, -0.6936, 2.0), (5.727, -0.6982, 2.0), (5.366, -0.7021, 2.0), (5.031, -0.7071, 2.0), (4.721, -0.7155, 2.0), (4.433, -0.7292, 2.0), (4.166, -0.7504, 2.0)], [], [(53, 52, 113, 114), (27, 26, 87, 88), (1, 0, 61, 62), (54, 53, 114, 115), (28, 27, 88, 89), (2, 1, 62, 63), (55, 54, 115, 116), (29, 28, 89, 90), (3, 2, 63, 64), (56, 55, 116, 117), (30, 29, 90, 91), (4, 3, 64, 65), (57, 56, 117, 118), (31, 30, 91, 92), (5, 4, 65, 66), (58, 57, 118, 119), (32, 31, 92, 93), (6, 5, 66, 67), (59, 58, 119, 120), (33, 32, 93, 94), (7, 6, 67, 68), (60, 59, 120, 121), (34, 33, 94, 95), (8, 7, 68, 69), (60, 0, 61, 121), (35, 34, 95, 96), (9, 8, 69, 70), (36, 35, 96, 97), (10, 9, 70, 71), (37, 36, 97, 98), (11, 10, 71, 72), (38, 37, 98, 99), (12, 11, 72, 73), (39, 38, 99, 100), (13, 12, 73, 74), (40, 39, 100, 101), (14, 13, 74, 75), (41, 40, 101, 102), (15, 14, 75, 76), (42, 41, 102, 103), (16, 15, 76, 77), (43, 42, 103, 104), (17, 16, 77, 78), (44, 43, 104, 105), (18, 17, 78, 79), (45, 44, 105, 106), (19, 18, 79, 80), (46, 45, 106, 107), (20, 19, 80, 81), (47, 46, 107, 108), (21, 20, 81, 82), (48, 47, 108, 109), (22, 21, 82, 83), (49, 48, 109, 110), (23, 22, 83, 84), (50, 49, 110, 111), (24, 23, 84, 85), (51, 50, 111, 112), (25, 24, 85, 86), (52, 51, 112, 113), (26, 25, 86, 87), (61, 121, 120, 119, 118, 117, 116, 115, 114, 113, 112, 111, 110, 109, 108, 107, 106, 105, 104, 103, 102, 101, 100, 99, 98, 97, 96, 95, 94, 93, 92, 91, 90, 89, 88, 87, 86, 85, 84, 83, 82, 81, 80, 79, 78, 77, 76, 75, 74, 73, 72, 71, 70, 69, 68, 67, 66, 65, 64, 63, 62), (52, 53, 175, 174), (26, 27, 149, 148), (0, 1, 123, 122), (53, 54, 176, 175), (27, 28, 150, 149), (1, 2, 124, 123), (54, 55, 177, 176), (28, 29, 151, 150), (2, 3, 125, 124), (55, 56, 178, 177), (29, 30, 152, 151), (3, 4, 126, 125), (56, 57, 179, 178), (30, 31, 153, 152), (4, 5, 127, 126), (57, 58, 180, 179), (31, 32, 154, 153), (5, 6, 128, 127), (58, 59, 181, 180), (32, 33, 155, 154), (6, 7, 129, 128), (59, 60, 182, 181), (33, 34, 156, 155), (7, 8, 130, 129), (0, 60, 182, 122), (34, 35, 157, 156), (8, 9, 131, 130), (35, 36, 158, 157), (9, 10, 132, 131), (36, 37, 159, 158), (10, 11, 133, 132), (37, 38, 160, 159), (11, 12, 134, 133), (38, 39, 161, 160), (12, 13, 135, 134), (39, 40, 162, 161), (13, 14, 136, 135), (40, 41, 163, 162), (14, 15, 137, 136), (41, 42, 164, 163), (15, 16, 138, 137), (42, 43, 165, 164), (16, 17, 139, 138), (43, 44, 166, 165), (17, 18, 140, 139), (44, 45, 167, 166), (18, 19, 141, 140), (45, 46, 168, 167), (19, 20, 142, 141), (46, 47, 169, 168), (20, 21, 143, 142), (47, 48, 170, 169), (21, 22, 144, 143), (48, 49, 171, 170), (22, 23, 145, 144), (49, 50, 172, 171), (23, 24, 146, 145), (50, 51, 173, 172), (24, 25, 147, 146), (51, 52, 174, 173), (25, 26, 148, 147), (122, 123, 124, 125, 126, 127, 128, 129, 130, 131, 132, 133, 134, 135, 136, 137, 138, 139, 140, 141, 142, 143, 144, 145, 146, 147, 148, 149, 150, 151, 152, 153, 154, 155, 156, 157, 158, 159, 160, 161, 162, 163, 164, 165, 166, 167, 168, 169, 170, 171, 172, 173, 174, 175, 176, 177, 178, 179, 180, 181, 182)])
me_mesh_007.use_remesh_preserve_volume = False
me_mesh_007.use_remesh_preserve_attributes = False
me_mesh_007.use_mirror_vertex_groups = False
me_mesh_007.update()

# ---- objects
ob_terrain04_path = bpy.data.objects.new('terrain04_path', me_mesh_003)
ob_terrain03_path = bpy.data.objects.new('terrain03_path', me_mesh_002)
ob_terrain02_path = bpy.data.objects.new('terrain02_path', me_mesh_001)
ob_terrain01_path = bpy.data.objects.new('terrain01_path', me_mesh)
ob_lamp = bpy.data.objects.new('Lamp', light_lamp)
ob_camera = bpy.data.objects.new('Camera', cam_camera)
ob_terrain01 = bpy.data.objects.new('terrain01', me_mesh_004)
ob_terrain02 = bpy.data.objects.new('terrain02', me_mesh_005)
ob_terrain03 = bpy.data.objects.new('terrain03', me_mesh_006)
ob_terrain04 = bpy.data.objects.new('terrain04', me_mesh_007)

# ---- transforms, parenting, visibility, modifiers, constraints
ob_terrain04_path.location = (27.1, 0.0, 3.417)
ob_terrain04_path.rotation_euler = (1.571, 0.0, 0.0)
ob_terrain04_path.lineart.crease_threshold = 0.0
ob_terrain03_path.location = (16.67, 0.0, 0.0)
ob_terrain03_path.rotation_euler = (1.571, 0.0, 0.0)
ob_terrain03_path.lineart.crease_threshold = 0.0
ob_terrain02_path.location = (3.88, 0.0, 0.0)
ob_terrain02_path.rotation_euler = (1.571, 0.0, 0.0)
ob_terrain02_path.lineart.crease_threshold = 0.0
ob_terrain01_path.location = (0.0, 0.0, 0.0)
ob_terrain01_path.rotation_euler = (1.571, 0.0, 0.0)
ob_terrain01_path.hide_viewport = True
ob_terrain01_path.lineart.crease_threshold = 0.0
ob_lamp.location = (4.076, 1.005, 5.904)
ob_lamp.rotation_euler = (0.6503, 0.05522, 1.866)
ob_lamp.lock_rotations_4d = False
ob_lamp.empty_display_type = 'ARROWS'
ob_lamp.color = (0.0, 0.0, 0.0, 0.0)
ob_lamp.lineart.crease_threshold = 0.0
ob_camera.location = (7.481, -6.508, 5.344)
ob_camera.rotation_euler = (1.109, 0.0, 0.8149)
ob_camera.lock_rotations_4d = False
ob_camera.empty_display_type = 'ARROWS'
ob_camera.color = (0.0, 0.0, 0.0, 0.0)
ob_camera.display_type = 'WIRE'
ob_camera.lineart.crease_threshold = 0.0
ob_terrain01.location = (0.0, 0.0, 0.0)
ob_terrain01.rotation_euler = (1.571, 0.0, 0.0)
ob_terrain01.lineart.crease_threshold = 0.0
ob_terrain02.location = (3.88, 0.0, 0.0)
ob_terrain02.rotation_euler = (1.571, 0.0, 0.0)
ob_terrain02.lineart.crease_threshold = 0.0
ob_terrain03.location = (16.67, 0.0, 0.0)
ob_terrain03.rotation_euler = (1.571, 0.0, 0.0)
ob_terrain03.lineart.crease_threshold = 0.0
ob_terrain04.location = (27.1, 0.0, 3.417)
ob_terrain04.rotation_euler = (1.571, 0.0, 0.0)
ob_terrain04.lineart.crease_threshold = 0.0

# ---- collection membership
col_collection_1.objects.link(ob_terrain04_path)
col_collection_1.objects.link(ob_terrain03_path)
col_collection_1.objects.link(ob_terrain02_path)
col_collection_1.objects.link(ob_terrain01_path)
col_collection_1.objects.link(ob_lamp)
col_collection_1.objects.link(ob_camera)
col_collection_1.objects.link(ob_terrain01)
col_collection_1.objects.link(ob_terrain02)
col_collection_1.objects.link(ob_terrain03)
col_collection_1.objects.link(ob_terrain04)

# ---- scene / render settings (as saved in the file)
scene.camera = ob_camera
scene.frame_start = 1; scene.frame_end = 250; scene.frame_set(0)
scene.render.engine = 'BLENDER_EEVEE_NEXT'
scene.render.resolution_percentage = 50
scene.render.dither_intensity = 0.0
scene.cycles.use_denoising = False
scene.cycles.samples = 128
scene.cycles.sampling_pattern = 'TABULATED_SOBOL'
scene.cycles.light_sampling_threshold = 0.0
scene.cycles.use_adaptive_sampling = False
scene.cycles.use_light_tree = False
scene.cycles.blur_glossy = 0.0
scene.cycles.sample_clamp_indirect = 0.0
scene.view_settings.view_transform = 'Standard'
bpy.context.view_layer.update()

